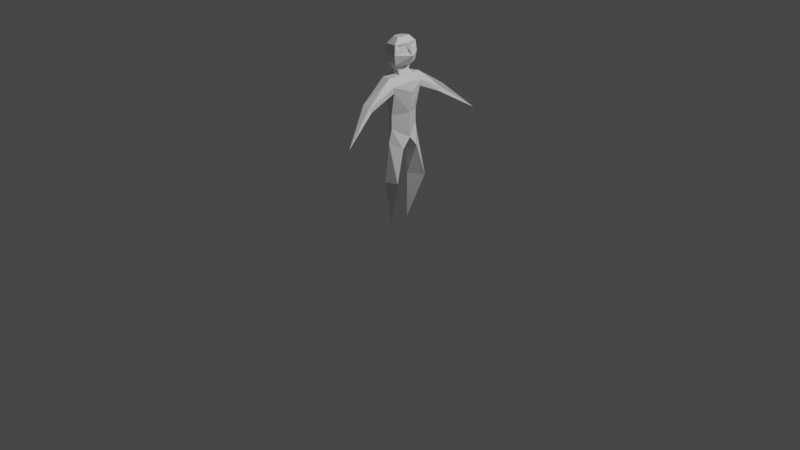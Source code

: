 # Source: character.blend  (saved by Blender 2.92.15; exported with 4.5.12 LTS)
import bpy
from mathutils import Matrix  # noqa: F401  (used for matrix-valued properties, if any)

bpy.ops.wm.read_factory_settings(use_empty=True)
scene = bpy.context.scene
scene.name = 'Scene'

# ---- collections
col_collection = bpy.data.collections.new('Collection'); scene.collection.children.link(col_collection)
col_studio = bpy.data.collections.new('Studio'); scene.collection.children.link(col_studio)
col_hidden = bpy.data.collections.new('Hidden'); scene.collection.children.link(col_hidden)

# ---- materials (node trees are filled in below, after node groups)
mat_material = bpy.data.materials.new('Material')
mat_material.alpha_threshold = 0.0
mat_material.line_color = (0.0, 0.0, 0.0, 1.0)

# ---- material node trees
mat_material.use_nodes = True; mat_material.node_tree.nodes.clear()
_N = mat_material.node_tree.nodes; _L = mat_material.node_tree.links
n0 = _N.new('ShaderNodeOutputMaterial'); n0.name = 'Material Output'; n0.location = (300, 300)
n1 = _N.new('ShaderNodeBsdfPrincipled'); n1.name = 'Principled BSDF'; n1.location = (10, 300)
n1.distribution = 'GGX'
n1.subsurface_method = 'BURLEY'
n1.inputs[2].default_value = 0.4
n1.inputs[3].default_value = 1.45
n1.inputs[27].default_value = (0.0, 0.0, 0.0, 1.0)
n1.inputs[28].default_value = 1.0
_L.new(n1.outputs[0], n0.inputs[0])
n0.is_active_output = True

# ---- world
world_world = bpy.data.worlds.new('World'); scene.world = world_world
world_world.use_nodes = True; world_world.node_tree.nodes.clear()
_N = world_world.node_tree.nodes; _L = world_world.node_tree.links
n0 = _N.new('ShaderNodeOutputWorld'); n0.name = 'World Output'; n0.location = (300, 300)
n1 = _N.new('ShaderNodeBackground'); n1.name = 'Background'; n1.location = (10, 300)
n1.inputs[0].default_value = (0.05088, 0.05088, 0.05088, 1.0)
_L.new(n1.outputs[0], n0.inputs[0])
n0.is_active_output = True
world_world.color = (0.05088, 0.05088, 0.05088)
world_world.use_sun_shadow = False
world_world.sun_shadow_jitter_overblur = 0.0

# ---- cameras
cam_camera = bpy.data.cameras.new('Camera')
cam_camera.clip_end = 100.0
cam_camera.ortho_scale = 7.314

# ---- lights
light_light = bpy.data.lights.new('Light', 'POINT')
light_light.transmission_factor = 0.0
light_light.energy = 1000.0
light_light.shadow_soft_size = 0.1
light_light.shadow_maximum_resolution = 0.006
light_light.use_absolute_resolution = True

# ---- meshes
me_cube = bpy.data.meshes.new('Cube')
me_cube.from_pydata([(0.02917, 0.05282, 0.8127), (0.0, 0.1088, 0.0), (0.05784, 0.1884, 0.8958), (-0.02645, 0.1245, 0.8094), (0.04286, 0.1574, 0.4953), (0.04717, 0.2296, 0.4953), (0.03295, 0.076, 0.4953), (0.1754, 0.1852, 0.4953), (0.1528, 0.08857, 0.829), (-0.06237, 0.0, 0.9192), (0.06415, 0.1585, 1.028), (-0.04015, 0.09458, 0.9602), (0.1528, 0.0, 0.9356), (-0.06875, 0.0, 1.171), (0.06415, 0.1585, 1.175), (-0.04015, 0.09458, 1.167), (0.1528, 0.0, 1.187), (-0.1082, 0.0, 1.436), (0.112, 0.1691, 1.408), (-0.05224, 0.1578, 1.399), (0.1813, 0.0, 1.402), (0.09765, 0.445, 1.281), (0.04545, 0.4535, 1.273), (0.06965, 0.1892, 1.547), (-0.03457, 0.1779, 1.537), (0.1049, 0.4781, 1.362), (0.03764, 0.4919, 1.355), (-0.09411, 0.0, 1.519), (0.1387, 0.0, 1.549), (0.09117, 0.08248, 1.563), (-0.04712, 0.07303, 1.555), (-0.07947, 0.0, 1.562), (0.1244, 0.0, 1.578), (0.06036, 0.0654, 1.594), (-0.01617, 0.05595, 1.586), (-0.04996, 0.0, 1.593), (0.09447, 0.0, 1.609), (0.06036, 0.08533, 1.625), (-0.01617, 0.07587, 1.617), (-0.04996, 0.0, 1.641), (0.09447, 0.0, 1.641), (0.08092, 0.128, 1.665), (-0.03682, 0.1186, 1.671), (-0.0888, 0.0, 1.695), (0.1334, 0.0, 1.663), (0.09117, 0.1423, 1.764), (-0.04712, 0.1328, 1.774), (-0.1082, 0.0, 1.761), (0.1864, 0.0, 1.76), (0.08474, 0.1309, 1.861), (-0.04065, 0.1214, 1.854), (-0.09602, 0.0, 1.878), (0.1406, 0.0, 1.877), (0.05776, 0.06932, 1.922), (-0.01541, 0.05769, 1.914), (-0.04612, 0.0, 1.91), (0.09247, 0.0, 1.926), (0.1051, 0.09996, 1.79), (0.1457, 0.01648, 1.779), (0.1274, 0.02489, 1.844), (0.09394, 0.0909, 1.835), (0.09032, 0.4654, 1.322), (0.01471, 0.4823, 1.314), (-0.05638, 0.1778, 1.448), (0.1176, 0.1836, 1.467), (-0.1011, 0.0, 1.478), (0.1627, 0.0, 1.507), (0.211, 0.8211, 1.053)], [], [(4, 1, 6), (5, 1, 4), (7, 1, 5), (7, 6, 1), (5, 4, 3, 2), (7, 5, 2, 8), (6, 7, 8, 0), (4, 6, 0, 3), (2, 3, 11, 10), (3, 0, 9, 11), (8, 2, 10, 12), (0, 8, 12, 9), (10, 11, 15, 14), (12, 10, 14, 16), (11, 9, 13, 15), (16, 14, 18, 20), (14, 15, 19, 18), (15, 13, 17, 19), (61, 25, 67), (23, 24, 26, 25), (66, 28, 23, 64), (63, 62, 26, 24), (61, 64, 23, 25), (22, 19, 18, 21), (65, 63, 19, 17), (24, 27, 31, 30), (23, 28, 32, 29), (24, 23, 29, 30), (30, 31, 35, 34), (29, 32, 36, 33), (30, 29, 33, 34), (34, 35, 39, 38), (33, 36, 40, 37), (34, 33, 37, 38), (38, 39, 43, 42), (37, 40, 44, 41), (38, 37, 41, 42), (42, 43, 47, 46), (41, 44, 48, 45), (42, 41, 45, 46), (46, 47, 51, 50), (57, 58, 59, 60), (46, 45, 49, 50), (50, 51, 55, 54), (49, 52, 56, 53), (50, 49, 53, 54), (54, 53, 56, 55), (45, 48, 58, 57), (48, 52, 59, 58), (52, 49, 60, 59), (49, 45, 57, 60), (27, 24, 63, 65), (21, 18, 64, 61), (19, 22, 62, 63), (20, 66, 64, 18), (21, 61, 67), (26, 62, 67), (62, 22, 67), (25, 26, 67), (22, 21, 67)])
_uv = me_cube.uv_layers.new(name='UVMap')
_uv.uv.foreach_set('vector', [0.0, 0.0, 0.0, 0.0, 0.0, 0.0, 0.0, 0.0, 0.0, 0.0, 0.0, 0.0, 0.0, 0.0, 0.0, 0.0, 0.0, 0.0, 0.0, 0.0, 0.0, 0.0, 0.0, 0.0, 0.0, 0.0, 0.0, 0.0, 0.0, 0.0, 0.0, 0.0, 0.0, 0.0, 0.0, 0.0, 0.0, 0.0, 0.0, 0.0, 0.0, 0.0, 0.0, 0.0, 0.0, 0.0, 0.0, 0.0, 0.0, 0.0, 0.0, 0.0, 0.0, 0.0, 0.0, 0.0, 0.0, 0.0, 0.0, 0.0, 0.0, 0.0, 0.0, 0.0, 0.0, 0.0, 0.0, 0.0, 0.0, 0.0, 0.0, 0.0, 0.0, 0.0, 0.0, 0.0, 0.0, 0.0, 0.0, 0.0, 0.0, 0.0, 0.0, 0.0, 0.0, 0.0, 0.0, 0.0, 0.0, 0.0, 0.0, 0.0, 0.0, 0.0, 0.0, 0.0, 0.0, 0.0, 0.0, 0.0, 0.0, 0.0, 0.0, 0.0, 0.0, 0.0, 0.0, 0.0, 0.0, 0.0, 0.0, 0.0, 0.0, 0.0, 0.0, 0.0, 0.0, 0.0, 0.0, 0.0, 0.0, 0.0, 0.0, 0.0, 0.0, 0.0, 0.0, 0.0, 0.0, 0.0, 0.0, 0.0, 0.0, 0.0, 0.0, 0.0, 0.0, 0.0, 0.0, 0.0, 0.0, 0.0, 0.0, 0.0, 0.0, 0.0, 0.0, 0.0, 0.0, 0.0, 0.0, 0.0, 0.0, 0.0, 0.0, 0.0, 0.0, 0.0, 0.0, 0.0, 0.0, 0.0, 0.0, 0.0, 0.0, 0.0, 0.0, 0.0, 0.0, 0.0, 0.0, 0.0, 0.0, 0.0, 0.0, 0.0, 0.0, 0.0, 0.0, 0.0, 0.0, 0.0, 0.0, 0.0, 0.0, 0.0, 0.0, 0.0, 0.0, 0.0, 0.0, 0.0, 0.0, 0.0, 0.0, 0.0, 0.0, 0.0, 0.0, 0.0, 0.0, 0.0, 0.0, 0.0, 0.0, 0.0, 0.0, 0.0, 0.0, 0.0, 0.0, 0.0, 0.0, 0.0, 0.0, 0.0, 0.0, 0.0, 0.0, 0.0, 0.0, 0.0, 0.0, 0.0, 0.0, 0.0, 0.0, 0.0, 0.0, 0.0, 0.0, 0.0, 0.0, 0.0, 0.0, 0.0, 0.0, 0.0, 0.0, 0.0, 0.0, 0.0, 0.0, 0.0, 0.0, 0.0, 0.0, 0.0, 0.0, 0.0, 0.0, 0.0, 0.0, 0.0, 0.0, 0.0, 0.0, 0.0, 0.0, 0.0, 0.0, 0.0, 0.0, 0.0, 0.0, 0.0, 0.0, 0.0, 0.0, 0.0, 0.0, 0.0, 0.0, 0.0, 0.0, 0.0, 0.0, 0.0, 0.0, 0.0, 0.0, 0.0, 0.0, 0.0, 0.0, 0.0, 0.0, 0.0, 0.0, 0.0, 0.0, 0.0, 0.0, 0.0, 0.0, 0.0, 0.0, 0.0, 0.0, 0.0, 0.0, 0.0, 0.0, 0.0, 0.0, 0.0, 0.0, 0.0, 0.0, 0.0, 0.0, 0.0, 0.0, 0.0, 0.0, 0.0, 0.0, 0.0, 0.0, 0.0, 0.0, 0.0, 0.0, 0.0, 0.0, 0.0, 0.0, 0.0, 0.0, 0.0, 0.0, 0.0, 0.0, 0.0, 0.0, 0.0, 0.0, 0.0, 0.0, 0.0, 0.0, 0.0, 0.0, 0.0, 0.0, 0.0, 0.0, 0.0, 0.0, 0.0, 0.0, 0.0, 0.0, 0.0, 0.0, 0.0, 0.0, 0.0, 0.0, 0.0, 0.0, 0.0, 0.0, 0.0, 0.0, 0.0, 0.0, 0.0, 0.0, 0.0, 0.0, 0.0, 0.0, 0.0, 0.0, 0.0, 0.0, 0.0, 0.0, 0.0, 0.0, 0.0, 0.0, 0.0, 0.0, 0.0, 0.0, 0.0, 0.0, 0.0, 0.0, 0.0, 0.0, 0.0, 0.0, 0.0, 0.0, 0.0, 0.0, 0.0, 0.0, 0.0, 0.0, 0.0, 0.0, 0.0, 0.0, 0.0, 0.0, 0.0, 0.0, 0.0, 0.0, 0.0, 0.0, 0.0, 0.0, 0.0, 0.0, 0.0, 0.0, 0.0, 0.0, 0.0, 0.0, 0.0, 0.0, 0.0, 0.0, 0.0, 0.0, 0.0, 0.0, 0.0, 0.0, 0.0, 0.0, 0.0, 0.0, 0.0, 0.0, 0.0, 0.0, 0.0, 0.0, 0.0, 0.0, 0.0, 0.0, 0.0, 0.0, 0.0, 0.0, 0.0, 0.0, 0.0, 0.0, 0.0, 0.0, 0.0])
me_cube.materials.append(mat_material)
me_cube.use_remesh_preserve_volume = False
me_cube.use_remesh_preserve_attributes = False
me_cube.use_mirror_vertex_groups = False
me_cube.update()

# ---- objects
ob_cube = bpy.data.objects.new('Cube', me_cube)
ob_light = bpy.data.objects.new('Light', light_light)
ob_camera = bpy.data.objects.new('Camera', cam_camera)

# ---- transforms, parenting, visibility, modifiers, constraints
ob_cube.location = (0.0, 0.0, 0.0)
ob_cube.lock_rotations_4d = False
ob_cube.empty_display_type = 'ARROWS'
ob_cube.lineart.crease_threshold = 0.0
_m = ob_cube.modifiers.new('Mirror', 'MIRROR')
_m.use_axis = (False, True, False)
_m.use_clip = True
ob_light.location = (4.076, 1.005, 5.904)
ob_light.rotation_euler = (0.6503, 0.05522, 1.866)
ob_light.lock_rotations_4d = False
ob_light.empty_display_type = 'ARROWS'
ob_light.color = (0.0, 0.0, 0.0, 0.0)
ob_light.lineart.crease_threshold = 0.0
ob_camera.location = (7.359, -6.926, 4.958)
ob_camera.rotation_euler = (1.109, 0.0, 0.8149)
ob_camera.lock_rotations_4d = False
ob_camera.empty_display_type = 'ARROWS'
ob_camera.color = (0.0, 0.0, 0.0, 0.0)
ob_camera.display_type = 'WIRE'
ob_camera.lineart.crease_threshold = 0.0

# ---- collection membership
col_collection.objects.link(ob_cube)
col_studio.objects.link(ob_light)
col_studio.objects.link(ob_camera)
def _layer_coll(name, lc=None):
    lc = lc or bpy.context.view_layer.layer_collection
    for c in lc.children:
        if c.name == name: return c
        r = _layer_coll(name, c)
        if r: return r
_layer_coll('Hidden').exclude = True

# ---- scene / render settings (as saved in the file)
scene.camera = ob_camera
scene.frame_start = 1; scene.frame_end = 250; scene.frame_set(1)
scene.render.engine = 'CYCLES'
scene.render.resolution_x = 3840
scene.render.resolution_y = 2160
scene.cycles.use_denoising = False
scene.cycles.samples = 512
scene.cycles.sampling_pattern = 'TABULATED_SOBOL'
scene.cycles.use_adaptive_sampling = False
scene.cycles.use_light_tree = False
scene.view_settings.view_transform = 'Filmic'
bpy.context.view_layer.update()
